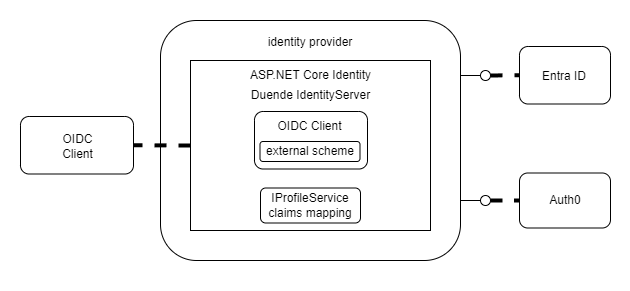

The diagram above was exported from draw.io. Its source (the exported page's mxGraphModel, read from the mxfile embedded in the PNG):
<mxGraphModel dx="1221" dy="823" grid="1" gridSize="10" guides="1" tooltips="1" connect="1" arrows="1" fold="1" page="1" pageScale="1" pageWidth="850" pageHeight="1100" math="0" shadow="0">
  <root>
    <mxCell id="0" />
    <mxCell id="1" parent="0" />
    <mxCell id="UEslBc9r5lF8WZ5Wz65g-1" value="" style="rounded=0;whiteSpace=wrap;html=1;strokeWidth=0;strokeColor=none;" vertex="1" parent="1">
      <mxGeometry x="70" y="169.75" width="630" height="290.25" as="geometry" />
    </mxCell>
    <mxCell id="N4JSlGPZA9cFtLpNrTxW-1" value="" style="rounded=1;whiteSpace=wrap;html=1;" parent="1" vertex="1">
      <mxGeometry x="230" y="190" width="300" height="240" as="geometry" />
    </mxCell>
    <mxCell id="N4JSlGPZA9cFtLpNrTxW-3" value="" style="rounded=0;whiteSpace=wrap;html=1;" parent="1" vertex="1">
      <mxGeometry x="260" y="230" width="240" height="170" as="geometry" />
    </mxCell>
    <mxCell id="N4JSlGPZA9cFtLpNrTxW-27" value="" style="rounded=1;whiteSpace=wrap;html=1;" parent="1" vertex="1">
      <mxGeometry x="324" y="281" width="113" height="57.5" as="geometry" />
    </mxCell>
    <mxCell id="N4JSlGPZA9cFtLpNrTxW-2" value="identity provider" style="text;html=1;align=center;verticalAlign=middle;whiteSpace=wrap;rounded=0;" parent="1" vertex="1">
      <mxGeometry x="325" y="197" width="110" height="30" as="geometry" />
    </mxCell>
    <mxCell id="N4JSlGPZA9cFtLpNrTxW-4" value="ASP.NET Core Identity" style="text;html=1;align=center;verticalAlign=middle;whiteSpace=wrap;rounded=0;" parent="1" vertex="1">
      <mxGeometry x="302.5" y="229.75" width="155" height="30" as="geometry" />
    </mxCell>
    <mxCell id="N4JSlGPZA9cFtLpNrTxW-5" value="Duende IdentityServer" style="text;html=1;align=center;verticalAlign=middle;whiteSpace=wrap;rounded=0;" parent="1" vertex="1">
      <mxGeometry x="302.5" y="250" width="155" height="30" as="geometry" />
    </mxCell>
    <mxCell id="N4JSlGPZA9cFtLpNrTxW-6" value="" style="rounded=1;whiteSpace=wrap;html=1;" parent="1" vertex="1">
      <mxGeometry x="589" y="216" width="91" height="57.5" as="geometry" />
    </mxCell>
    <mxCell id="N4JSlGPZA9cFtLpNrTxW-7" value="Entra ID" style="text;html=1;align=center;verticalAlign=middle;whiteSpace=wrap;rounded=0;" parent="1" vertex="1">
      <mxGeometry x="599" y="231" width="70" height="30" as="geometry" />
    </mxCell>
    <mxCell id="N4JSlGPZA9cFtLpNrTxW-8" value="" style="rounded=1;whiteSpace=wrap;html=1;" parent="1" vertex="1">
      <mxGeometry x="589" y="342.5" width="91" height="55" as="geometry" />
    </mxCell>
    <mxCell id="N4JSlGPZA9cFtLpNrTxW-9" value="Auth0" style="text;html=1;align=center;verticalAlign=middle;whiteSpace=wrap;rounded=0;" parent="1" vertex="1">
      <mxGeometry x="605" y="354.5" width="60" height="30" as="geometry" />
    </mxCell>
    <mxCell id="N4JSlGPZA9cFtLpNrTxW-13" value="" style="group;strokeWidth=2;" parent="1" vertex="1" connectable="0">
      <mxGeometry x="530" y="240" width="30" height="10" as="geometry" />
    </mxCell>
    <mxCell id="N4JSlGPZA9cFtLpNrTxW-11" value="" style="ellipse;whiteSpace=wrap;html=1;" parent="N4JSlGPZA9cFtLpNrTxW-13" vertex="1">
      <mxGeometry x="20" width="10" height="10" as="geometry" />
    </mxCell>
    <mxCell id="N4JSlGPZA9cFtLpNrTxW-12" value="" style="endArrow=none;html=1;rounded=0;entryX=0;entryY=0.5;entryDx=0;entryDy=0;" parent="N4JSlGPZA9cFtLpNrTxW-13" target="N4JSlGPZA9cFtLpNrTxW-11" edge="1">
      <mxGeometry width="50" height="50" relative="1" as="geometry">
        <mxPoint y="5" as="sourcePoint" />
        <mxPoint x="10" y="10" as="targetPoint" />
      </mxGeometry>
    </mxCell>
    <mxCell id="N4JSlGPZA9cFtLpNrTxW-14" value="" style="group" parent="1" vertex="1" connectable="0">
      <mxGeometry x="530" y="365" width="30" height="10" as="geometry" />
    </mxCell>
    <mxCell id="N4JSlGPZA9cFtLpNrTxW-15" value="" style="ellipse;whiteSpace=wrap;html=1;" parent="N4JSlGPZA9cFtLpNrTxW-14" vertex="1">
      <mxGeometry x="20" width="10" height="10" as="geometry" />
    </mxCell>
    <mxCell id="N4JSlGPZA9cFtLpNrTxW-16" value="" style="endArrow=none;html=1;rounded=0;entryX=0;entryY=0.5;entryDx=0;entryDy=0;" parent="N4JSlGPZA9cFtLpNrTxW-14" target="N4JSlGPZA9cFtLpNrTxW-15" edge="1">
      <mxGeometry width="50" height="50" relative="1" as="geometry">
        <mxPoint y="5" as="sourcePoint" />
        <mxPoint x="10" y="10" as="targetPoint" />
      </mxGeometry>
    </mxCell>
    <mxCell id="N4JSlGPZA9cFtLpNrTxW-18" value="" style="endArrow=none;dashed=1;html=1;strokeWidth=4;rounded=0;entryX=0;entryY=0.5;entryDx=0;entryDy=0;exitX=1;exitY=0.5;exitDx=0;exitDy=0;" parent="1" source="N4JSlGPZA9cFtLpNrTxW-15" target="N4JSlGPZA9cFtLpNrTxW-8" edge="1">
      <mxGeometry width="50" height="50" relative="1" as="geometry">
        <mxPoint x="530" y="525" as="sourcePoint" />
        <mxPoint x="620" y="415" as="targetPoint" />
      </mxGeometry>
    </mxCell>
    <mxCell id="N4JSlGPZA9cFtLpNrTxW-19" value="" style="endArrow=none;dashed=1;html=1;strokeWidth=4;rounded=0;entryX=0;entryY=0.5;entryDx=0;entryDy=0;exitX=1;exitY=0.5;exitDx=0;exitDy=0;" parent="1" source="N4JSlGPZA9cFtLpNrTxW-11" target="N4JSlGPZA9cFtLpNrTxW-6" edge="1">
      <mxGeometry width="50" height="50" relative="1" as="geometry">
        <mxPoint x="570" y="395" as="sourcePoint" />
        <mxPoint x="670" y="395" as="targetPoint" />
      </mxGeometry>
    </mxCell>
    <mxCell id="N4JSlGPZA9cFtLpNrTxW-21" value="IProfileService&lt;div&gt;claims mapping&lt;/div&gt;" style="rounded=1;whiteSpace=wrap;html=1;" parent="1" vertex="1">
      <mxGeometry x="330" y="357.5" width="100" height="35" as="geometry" />
    </mxCell>
    <mxCell id="N4JSlGPZA9cFtLpNrTxW-23" value="" style="rounded=1;whiteSpace=wrap;html=1;" parent="1" vertex="1">
      <mxGeometry x="90" y="286" width="113" height="57.5" as="geometry" />
    </mxCell>
    <mxCell id="N4JSlGPZA9cFtLpNrTxW-24" value="OIDC&lt;div&gt;Client&lt;/div&gt;" style="text;html=1;align=center;verticalAlign=middle;whiteSpace=wrap;rounded=0;" parent="1" vertex="1">
      <mxGeometry x="114" y="301" width="67" height="30" as="geometry" />
    </mxCell>
    <mxCell id="N4JSlGPZA9cFtLpNrTxW-25" value="" style="endArrow=none;dashed=1;html=1;strokeWidth=4;rounded=0;entryX=1;entryY=0.5;entryDx=0;entryDy=0;exitX=0;exitY=0.5;exitDx=0;exitDy=0;" parent="1" source="N4JSlGPZA9cFtLpNrTxW-3" target="N4JSlGPZA9cFtLpNrTxW-23" edge="1">
      <mxGeometry width="50" height="50" relative="1" as="geometry">
        <mxPoint x="540" y="380" as="sourcePoint" />
        <mxPoint x="466" y="355" as="targetPoint" />
      </mxGeometry>
    </mxCell>
    <mxCell id="N4JSlGPZA9cFtLpNrTxW-26" value="external scheme" style="rounded=1;whiteSpace=wrap;html=1;" parent="1" vertex="1">
      <mxGeometry x="329.5" y="311" width="100" height="20" as="geometry" />
    </mxCell>
    <mxCell id="N4JSlGPZA9cFtLpNrTxW-28" value="OIDC&amp;nbsp;&lt;span style=&quot;background-color: initial;&quot;&gt;Client&lt;/span&gt;" style="text;html=1;align=center;verticalAlign=middle;whiteSpace=wrap;rounded=0;" parent="1" vertex="1">
      <mxGeometry x="346" y="281" width="67" height="30" as="geometry" />
    </mxCell>
  </root>
</mxGraphModel>